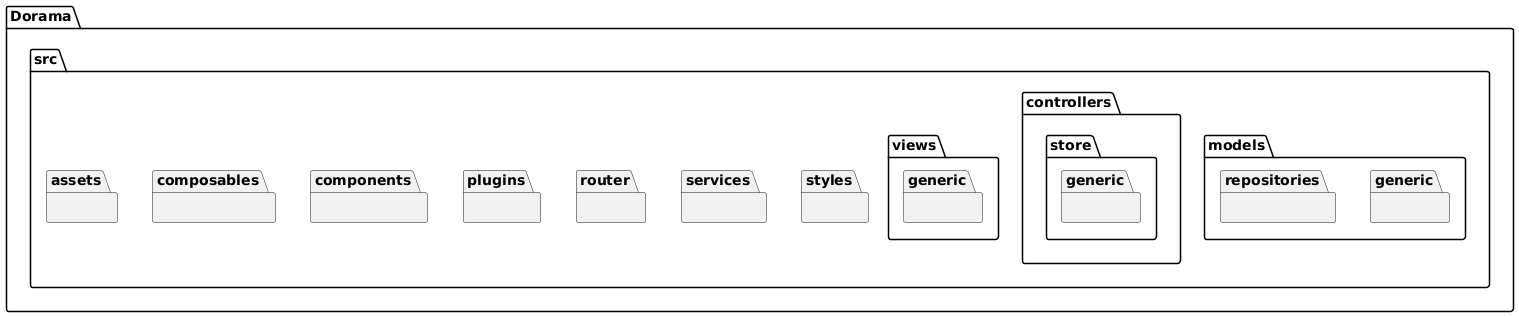

The diagram above was rendered by PlantUML. Its source (embedded in the PNG):
@startuml
package Dorama {
    package src {

       

        package models {
            package generic { }
            package repositories { }
        }
        package controllers { 
            package store { 
            package generic { }
            }
        }
        package styles { }
        
        package views { 
            package generic { }
        }
        
        package services { }     
        
        package router { }
        
        package plugins { }
        

        package components { }
        

        package composables { }
        

        package assets { }
        

        
    }
}
@enduml